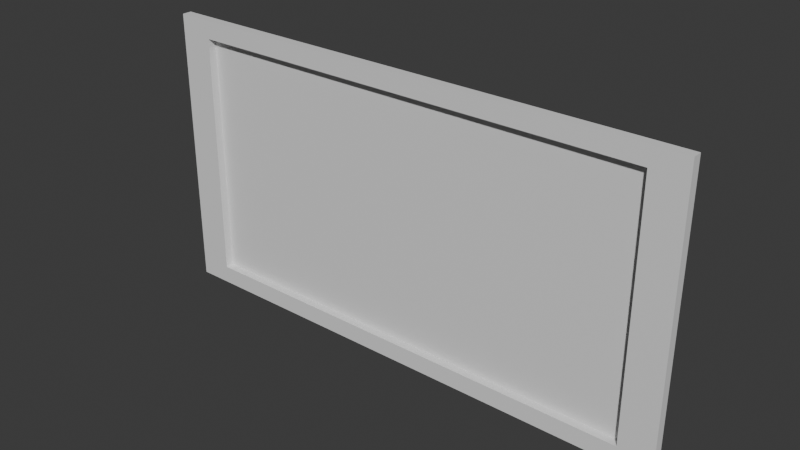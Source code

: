 # Source: PicFrame.blend  (saved by Blender 5.0.119; exported with 4.5.12 LTS)
import bpy
from mathutils import Matrix  # noqa: F401  (used for matrix-valued properties, if any)

bpy.ops.wm.read_factory_settings(use_empty=True)
scene = bpy.context.scene
scene.name = 'Scene'

# ---- collections
col_collection = bpy.data.collections.new('Collection'); scene.collection.children.link(col_collection)

# ---- materials (node trees are filled in below, after node groups)
mat_material = bpy.data.materials.new('Material')
mat_material.alpha_threshold = 0.0
mat_material.use_backface_culling_lightprobe_volume = False
mat_material.roughness = 0.5
mat_material.line_color = (0.0, 0.0, 0.0, 1.0)

# ---- material node trees
mat_material.use_nodes = True; mat_material.node_tree.nodes.clear()
_N = mat_material.node_tree.nodes; _L = mat_material.node_tree.links
n0 = _N.new('ShaderNodeOutputMaterial'); n0.name = 'Material Output'; n0.location = (200, 100)
n1 = _N.new('ShaderNodeBsdfPrincipled'); n1.name = 'Principled BSDF'; n1.location = (-200, 100)
_L.new(n1.outputs[0], n0.inputs[0])
n0.is_active_output = True

# ---- world
world_world = bpy.data.worlds.new('World'); scene.world = world_world
world_world.use_nodes = True; world_world.node_tree.nodes.clear()
_N = world_world.node_tree.nodes; _L = world_world.node_tree.links
n0 = _N.new('ShaderNodeOutputWorld'); n0.name = 'World Output'; n0.location = (200, 100)
n1 = _N.new('ShaderNodeBackground'); n1.name = 'Background'; n1.location = (-200, 100)
n1.inputs[0].default_value = (0.05088, 0.05088, 0.05088, 1.0)
_L.new(n1.outputs[0], n0.inputs[0])
n0.is_active_output = True
world_world.color = (0.05088, 0.05088, 0.05088)
world_world.sun_shadow_jitter_overblur = 0.0

# ---- meshes
me_cube = bpy.data.meshes.new('Cube')
me_cube.from_pydata([(0.8722, 1.0, 0.8722), (0.8722, 1.0, -0.8722), (1.0, -0.8722, 0.8722), (1.0, -0.8722, -0.8722), (-0.8722, 1.0, 0.8722), (-0.8722, 1.0, -0.8722), (-1.0, -1.0, 1.0), (-1.0, -1.0, -1.0), (1.0, 0.8722, -0.8722), (-1.0, 1.0, -1.0), (1.0, 0.8722, 0.8722), (-1.0, 1.0, 1.0), (1.0, 1.0, 1.0), (1.0, 1.0, -1.0), (1.0, -1.0, 1.0), (1.0, -1.0, -1.0), (1.0, 1.0, -1.0), (-1.0, 1.0, -1.0), (1.0, 1.0, 1.0), (-1.0, 1.0, 1.0), (1.0, 0.8722, 0.8722), (1.0, 0.8722, -0.8722), (1.0, -0.8722, 0.8722), (1.0, -0.8722, -0.8722), (0.8722, 1.0, -0.8722), (-0.8722, 1.0, -0.8722), (0.8722, 1.0, 0.8722), (-0.8722, 1.0, 0.8722), (0.8722, -0.7372, -0.8722), (-0.8722, -0.7372, -0.8722), (0.8722, -0.7372, 0.8722), (-0.8722, -0.7372, 0.8722)], [], [(12, 11, 6, 14), (15, 14, 6, 7), (7, 6, 11, 9), (9, 13, 15, 7), (1, 5, 25, 24), (5, 4, 27, 25), (17, 16, 13, 9), (16, 18, 12, 13), (19, 17, 9, 11), (18, 19, 11, 12), (10, 8, 13, 12), (3, 2, 14, 15), (2, 10, 12, 14), (8, 3, 15, 13), (5, 1, 16, 17), (1, 0, 18, 16), (4, 5, 17, 19), (0, 4, 19, 18), (21, 20, 22, 23), (27, 26, 30, 31), (10, 2, 22, 20), (8, 10, 20, 21), (4, 0, 26, 27), (0, 1, 24, 26), (3, 8, 21, 23), (2, 3, 23, 22), (29, 31, 30, 28), (26, 24, 28, 30), (25, 27, 31, 29), (24, 25, 29, 28)])
_uv = me_cube.uv_layers.new(name='UVMap')
_uv.uv.foreach_set('vector', [0.625, 0.5, 0.875, 0.5, 0.875, 0.75, 0.625, 0.75, 0.375, 0.75, 0.625, 0.75, 0.625, 1.0, 0.375, 1.0, 0.375, 0.0, 0.625, 0.0, 0.625, 0.25, 0.375, 0.25, 0.125, 0.5, 0.375, 0.5, 0.375, 0.75, 0.125, 0.75, 0.391, 0.484, 0.391, 0.266, 0.391, 0.266, 0.391, 0.484, 0.391, 0.266, 0.609, 0.266, 0.609, 0.266, 0.391, 0.266, 0.375, 0.25, 0.375, 0.5, 0.375, 0.5, 0.375, 0.25, 0.0, 0.0, 0.0, 0.0, 0.0, 0.0, 0.0, 0.0, 0.0, 0.0, 0.0, 0.0, 0.0, 0.0, 0.0, 0.0, 0.625, 0.5, 0.625, 0.25, 0.625, 0.25, 0.625, 0.5, 0.609, 0.516, 0.391, 0.516, 0.375, 0.5, 0.625, 0.5, 0.391, 0.734, 0.609, 0.734, 0.625, 0.75, 0.375, 0.75, 0.609, 0.734, 0.609, 0.516, 0.625, 0.5, 0.625, 0.75, 0.391, 0.516, 0.391, 0.734, 0.375, 0.75, 0.375, 0.5, 0.391, 0.266, 0.391, 0.484, 0.375, 0.5, 0.375, 0.25, 0.391, 0.484, 0.609, 0.484, 0.625, 0.5, 0.375, 0.5, 0.609, 0.266, 0.391, 0.266, 0.375, 0.25, 0.625, 0.25, 0.609, 0.484, 0.609, 0.266, 0.625, 0.25, 0.625, 0.5, 0.391, 0.516, 0.609, 0.516, 0.609, 0.734, 0.391, 0.734, 0.609, 0.266, 0.609, 0.484, 0.609, 0.484, 0.609, 0.266, 0.609, 0.516, 0.609, 0.734, 0.609, 0.734, 0.609, 0.516, 0.391, 0.516, 0.609, 0.516, 0.609, 0.516, 0.391, 0.516, 0.609, 0.266, 0.609, 0.484, 0.609, 0.484, 0.609, 0.266, 0.609, 0.484, 0.391, 0.484, 0.391, 0.484, 0.609, 0.484, 0.391, 0.734, 0.391, 0.516, 0.391, 0.516, 0.391, 0.734, 0.609, 0.734, 0.391, 0.734, 0.391, 0.734, 0.609, 0.734, 0.391, 0.266, 0.609, 0.266, 0.609, 0.484, 0.391, 0.484, 0.609, 0.484, 0.391, 0.484, 0.391, 0.484, 0.609, 0.484, 0.391, 0.266, 0.609, 0.266, 0.609, 0.266, 0.391, 0.266, 0.391, 0.484, 0.391, 0.266, 0.391, 0.266, 0.391, 0.484])
me_cube.materials.append(mat_material)
me_cube.use_mirror_vertex_groups = False
me_cube.update()

# ---- objects
ob_cube = bpy.data.objects.new('Cube', me_cube)

# ---- transforms, parenting, visibility, modifiers, constraints
ob_cube.location = (0.0, 0.0, 0.0)
ob_cube.scale = (1.879, -0.0334, 1.0)
ob_cube.lock_rotations_4d = False
ob_cube.empty_display_type = 'ARROWS'
ob_cube.lineart.crease_threshold = 0.0

# ---- collection membership
col_collection.objects.link(ob_cube)

# ---- scene / render settings (as saved in the file)
scene.frame_start = 1; scene.frame_end = 250; scene.frame_set(17)
scene.render.engine = 'BLENDER_EEVEE_NEXT'
scene.render.bake_bias = 0.0
scene.render.bake_samples = 0
scene.cycles.sampling_pattern = 'TABULATED_SOBOL'
scene.eevee.use_volume_custom_range = False
bpy.context.view_layer.update()

# ---- added for rendering (the .blend has no active camera and no usable light): camera, sun
cam_auto = bpy.data.cameras.new('AutoCamera')
cam_auto.lens = 50.0
cam_auto.sensor_width = 36.0
cam_auto.clip_end = 1000.0
ob_auto_camera = bpy.data.objects.new('AutoCamera', cam_auto)
scene.collection.objects.link(ob_auto_camera)
ob_auto_camera.location = (3.93843, -4.72612, 3.15074)
ob_auto_camera.rotation_euler = (1.09748, -7.21219e-08, 0.694738)
scene.camera = ob_auto_camera
light_auto_sun = bpy.data.lights.new('AutoSun', 'SUN')
light_auto_sun.energy = 3.0
light_auto_sun.angle = 0.0523599
ob_auto_sun = bpy.data.objects.new('AutoSun', light_auto_sun)
scene.collection.objects.link(ob_auto_sun)
ob_auto_sun.rotation_euler = (0.872665, 0.174533, 0.523599)
bpy.context.view_layer.update()
